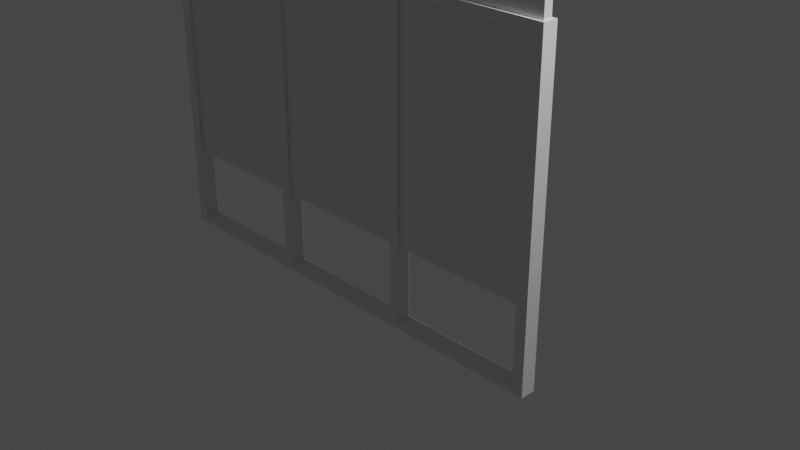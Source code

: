 # Source: 2.blend  (saved by Blender 2.90.8; exported with 4.5.12 LTS)
import bpy
from mathutils import Matrix  # noqa: F401  (used for matrix-valued properties, if any)

bpy.ops.wm.read_factory_settings(use_empty=True)
scene = bpy.context.scene
scene.name = 'Scene'

# ---- collections
col_collection = bpy.data.collections.new('Collection'); scene.collection.children.link(col_collection)

# ---- materials (node trees are filled in below, after node groups)
mat_material = bpy.data.materials.new('Material')
mat_material.alpha_threshold = 0.0
mat_material.use_transparent_shadow = False
mat_material.line_color = (0.0, 0.0, 0.0, 1.0)

# ---- material node trees
mat_material.use_nodes = True; mat_material.node_tree.nodes.clear()
_N = mat_material.node_tree.nodes; _L = mat_material.node_tree.links
n0 = _N.new('ShaderNodeOutputMaterial'); n0.name = 'Material Output'; n0.location = (300, 300)
n1 = _N.new('ShaderNodeBsdfPrincipled'); n1.name = 'Principled BSDF'; n1.location = (10, 300)
n1.distribution = 'GGX'
n1.subsurface_method = 'BURLEY'
n1.inputs[2].default_value = 0.4
n1.inputs[3].default_value = 1.45
n1.inputs[27].default_value = (0.0, 0.0, 0.0, 1.0)
n1.inputs[28].default_value = 1.0
_L.new(n1.outputs[0], n0.inputs[0])
n0.is_active_output = True

# ---- world
world_world = bpy.data.worlds.new('World'); scene.world = world_world
world_world.use_nodes = True; world_world.node_tree.nodes.clear()
_N = world_world.node_tree.nodes; _L = world_world.node_tree.links
n0 = _N.new('ShaderNodeOutputWorld'); n0.name = 'World Output'; n0.location = (300, 300)
n1 = _N.new('ShaderNodeBackground'); n1.name = 'Background'; n1.location = (10, 300)
n1.inputs[0].default_value = (0.05088, 0.05088, 0.05088, 1.0)
_L.new(n1.outputs[0], n0.inputs[0])
n0.is_active_output = True
world_world.color = (0.05088, 0.05088, 0.05088)
world_world.use_sun_shadow = False
world_world.sun_shadow_jitter_overblur = 0.0

# ---- cameras
cam_camera = bpy.data.cameras.new('Camera')
cam_camera.clip_end = 100.0
cam_camera.ortho_scale = 7.314

# ---- lights
light_light = bpy.data.lights.new('Light', 'POINT')
light_light.transmission_factor = 0.0
light_light.energy = 1000.0
light_light.shadow_soft_size = 0.1
light_light.shadow_maximum_resolution = 0.006
light_light.use_absolute_resolution = True

# ---- meshes
me_cube = bpy.data.meshes.new('Cube')
me_cube.from_pydata([(1.0, 1.0, 1.0), (1.0, 1.0, -1.0), (1.0, 0.8867, 1.0), (1.0, 0.8867, -1.0), (-1.0, 1.0, 1.0), (-1.0, 1.0, -1.0), (-1.0, 0.8867, 1.0), (-1.0, 0.8867, -1.0), (1.0, 0.8867, 3.0), (-1.0, 0.8867, 3.0), (1.0, 1.0, 3.0), (-1.0, 1.0, 3.0), (-3.0, 1.0, -1.0), (-3.0, 0.8867, -1.0), (-3.0, 0.8867, 1.0), (-3.0, 1.0, 1.0), (-3.0, 0.8867, 3.0), (-3.0, 1.0, 3.0), (-5.0, 1.0, -1.0), (-5.0, 0.8867, -1.0), (-5.0, 0.8867, 1.0), (-5.0, 1.0, 1.0), (-5.0, 0.8867, 3.0), (-5.0, 1.0, 3.0)], [], [(6, 9, 16, 14), (3, 2, 6, 7), (5, 7, 13, 12), (5, 1, 3, 7), (1, 0, 2, 3), (5, 4, 0, 1), (10, 11, 9, 8), (2, 0, 10, 8), (0, 4, 11, 10), (6, 2, 8, 9), (16, 17, 23, 22), (17, 15, 21, 23), (4, 5, 12, 15), (7, 6, 14, 13), (9, 11, 17, 16), (11, 4, 15, 17), (21, 20, 22, 23), (19, 20, 21, 18), (15, 12, 18, 21), (12, 13, 19, 18), (14, 16, 22, 20), (13, 14, 20, 19)])
_uv = me_cube.uv_layers.new(name='UVMap')
_uv.uv.foreach_set('vector', [0.625, 1.0, 0.625, 1.0, 0.625, 1.0, 0.625, 1.0, 0.375, 0.75, 0.625, 0.75, 0.625, 1.0, 0.375, 1.0, 0.125, 0.5, 0.125, 0.75, 0.125, 0.75, 0.125, 0.5, 0.125, 0.5, 0.375, 0.5, 0.375, 0.75, 0.125, 0.75, 0.375, 0.5, 0.625, 0.5, 0.625, 0.75, 0.375, 0.75, 0.375, 0.25, 0.625, 0.25, 0.625, 0.5, 0.375, 0.5, 0.625, 0.5, 0.875, 0.5, 0.875, 0.75, 0.625, 0.75, 0.625, 0.75, 0.625, 0.5, 0.625, 0.5, 0.625, 0.75, 0.625, 0.5, 0.625, 0.25, 0.625, 0.25, 0.625, 0.5, 0.625, 1.0, 0.625, 0.75, 0.625, 0.75, 0.625, 1.0, 0.875, 0.75, 0.875, 0.5, 0.875, 0.5, 0.875, 0.75, 0.625, 0.25, 0.625, 0.25, 0.625, 0.25, 0.625, 0.25, 0.625, 0.25, 0.375, 0.25, 0.375, 0.25, 0.625, 0.25, 0.375, 1.0, 0.625, 1.0, 0.625, 1.0, 0.375, 1.0, 0.875, 0.75, 0.875, 0.5, 0.875, 0.5, 0.875, 0.75, 0.625, 0.25, 0.625, 0.25, 0.625, 0.25, 0.625, 0.25, 0.625, 0.25, 0.625, 0.0, 0.625, 0.0, 0.625, 0.25, 0.375, 0.0, 0.625, 0.0, 0.625, 0.25, 0.375, 0.25, 0.625, 0.25, 0.375, 0.25, 0.375, 0.25, 0.625, 0.25, 0.125, 0.5, 0.125, 0.75, 0.125, 0.75, 0.125, 0.5, 0.625, 1.0, 0.625, 1.0, 0.625, 1.0, 0.625, 1.0, 0.375, 1.0, 0.625, 1.0, 0.625, 1.0, 0.375, 1.0])
me_cube.materials.append(mat_material)
me_cube.use_remesh_preserve_volume = False
me_cube.use_remesh_preserve_attributes = False
me_cube.use_mirror_vertex_groups = False
me_cube.update()
me_cube_001 = bpy.data.meshes.new('Cube.001')
me_cube_001.from_pydata([(-2.936, 1.045, -0.0193), (-3.072, 1.045, -0.0193), (-2.936, 0.8475, -0.0193), (-3.072, 0.8475, -0.0193), (-0.9355, 1.045, -0.0193), (-1.054, 1.045, -0.0193), (-0.9355, 0.8475, -0.0193), (-1.054, 0.8475, -0.0193), (-5.049, 0.8475, 2.086), (-5.049, 1.045, 2.086), (0.8859, 1.045, 2.086), (1.034, 1.045, 2.086), (1.034, 0.8475, 2.086), (-4.896, 0.8475, 2.086), (-4.896, 1.045, 2.086), (0.8859, 0.8475, 2.086), (0.8859, 1.045, 1.985), (1.034, 1.045, 1.985), (0.8859, 0.8475, 1.985), (1.034, 0.8475, 1.985), (-4.896, 1.045, 1.985), (-4.896, 0.8475, 1.985), (-5.049, 1.045, 1.985), (-5.049, 0.8475, 1.985), (-0.9355, 0.8475, 2.086), (-0.9355, 0.8475, 1.985), (-0.9355, 1.045, 1.985), (-0.9355, 1.045, 2.086), (-1.054, 0.8475, 2.086), (-1.054, 0.8475, 1.985), (-1.054, 1.045, 1.985), (-1.054, 1.045, 2.086), (-2.936, 0.8475, 2.086), (-2.936, 0.8475, 1.985), (-2.936, 1.045, 1.985), (-2.936, 1.045, 2.086), (-3.072, 0.8475, 2.086), (-3.072, 0.8475, 1.985), (-3.072, 1.045, 1.985), (-3.072, 1.045, 2.086), (-4.896, 0.8475, 0.01758), (-4.896, 1.045, 0.01758), (-5.049, 1.045, 0.01758), (-5.049, 0.8475, 0.01758), (1.034, 1.045, 0.01758), (0.8859, 1.045, 0.01758), (0.8859, 0.8475, 0.01758), (1.034, 0.8475, 0.01758)], [], [(30, 26, 4, 5), (17, 16, 10, 11), (34, 33, 2, 0), (26, 16, 18, 25), (29, 30, 5, 7), (37, 38, 1, 3), (14, 9, 8, 13), (11, 10, 15, 12), (18, 19, 12, 15), (19, 17, 11, 12), (20, 22, 9, 14), (22, 23, 8, 9), (23, 21, 13, 8), (47, 44, 17, 19), (46, 47, 19, 18), (45, 46, 18, 16), (44, 45, 16, 17), (43, 40, 21, 23), (42, 43, 23, 22), (41, 42, 22, 20), (40, 41, 20, 21), (27, 10, 16, 26), (24, 15, 10, 27), (25, 18, 15, 24), (29, 25, 24, 28), (28, 24, 27, 31), (31, 27, 26, 30), (26, 25, 6, 4), (34, 30, 29, 33), (35, 31, 30, 34), (32, 28, 31, 35), (33, 29, 28, 32), (37, 33, 32, 36), (36, 32, 35, 39), (39, 35, 34, 38), (38, 34, 0, 1), (20, 38, 37, 21), (14, 39, 38, 20), (13, 36, 39, 14), (21, 37, 36, 13), (25, 29, 7, 6), (33, 37, 3, 2)])
_uv = me_cube_001.uv_layers.new(name='UVMap')
_uv.uv.foreach_set('vector', [0.625, 0.4142, 0.625, 0.419, 0.625, 0.419, 0.625, 0.4142, 0.625, 0.5, 0.625, 0.4939, 0.625, 0.4939, 0.625, 0.5, 0.7873, 0.5, 0.7873, 0.525, 0.7873, 0.525, 0.7873, 0.5, 0.706, 0.5, 0.6311, 0.5, 0.6311, 0.525, 0.706, 0.525, 0.7108, 0.525, 0.7108, 0.5, 0.7108, 0.5, 0.7108, 0.525, 0.7947, 0.525, 0.7947, 0.5, 0.7947, 0.5, 0.7947, 0.525, 0.8687, 0.5, 0.875, 0.5, 0.875, 0.525, 0.8687, 0.525, 0.625, 0.5, 0.6311, 0.5, 0.6311, 0.525, 0.625, 0.525, 0.625, 0.5366, 0.625, 0.525, 0.625, 0.525, 0.625, 0.5366, 0.625, 0.525, 0.625, 0.5, 0.625, 0.5, 0.625, 0.525, 0.625, 0.2562, 0.625, 0.25, 0.625, 0.25, 0.625, 0.2562, 0.625, 0.25, 0.625, 0.225, 0.625, 0.225, 0.625, 0.25, 0.625, 1.0, 0.625, 0.9881, 0.625, 0.9881, 0.625, 1.0, 0.625, 0.525, 0.625, 0.5, 0.625, 0.5, 0.625, 0.525, 0.625, 0.5366, 0.625, 0.525, 0.625, 0.525, 0.625, 0.5366, 0.6311, 0.5, 0.6311, 0.525, 0.6311, 0.525, 0.6311, 0.5, 0.625, 0.5, 0.625, 0.4939, 0.625, 0.4939, 0.625, 0.5, 0.625, 1.0, 0.625, 0.9881, 0.625, 0.9881, 0.625, 1.0, 0.625, 0.25, 0.625, 0.225, 0.625, 0.225, 0.625, 0.25, 0.625, 0.2562, 0.625, 0.25, 0.625, 0.25, 0.625, 0.2562, 0.8687, 0.525, 0.8687, 0.5, 0.8687, 0.5, 0.8687, 0.525, 0.625, 0.419, 0.625, 0.4939, 0.625, 0.4939, 0.625, 0.419, 0.706, 0.525, 0.6311, 0.525, 0.6311, 0.5, 0.706, 0.5, 0.625, 0.6788, 0.625, 0.5366, 0.625, 0.5366, 0.625, 0.6788, 0.625, 0.6881, 0.625, 0.6788, 0.625, 0.6788, 0.625, 0.6881, 0.7108, 0.525, 0.706, 0.525, 0.706, 0.5, 0.7108, 0.5, 0.625, 0.4142, 0.625, 0.419, 0.625, 0.419, 0.625, 0.4142, 0.706, 0.5, 0.706, 0.525, 0.706, 0.525, 0.706, 0.5, 0.7873, 0.5, 0.7108, 0.5, 0.7108, 0.525, 0.7873, 0.525, 0.625, 0.3377, 0.625, 0.4142, 0.625, 0.4142, 0.625, 0.3377, 0.7873, 0.525, 0.7108, 0.525, 0.7108, 0.5, 0.7873, 0.5, 0.625, 0.8333, 0.625, 0.6881, 0.625, 0.6881, 0.625, 0.8333, 0.625, 0.8474, 0.625, 0.8333, 0.625, 0.8333, 0.625, 0.8474, 0.7947, 0.525, 0.7873, 0.525, 0.7873, 0.5, 0.7947, 0.5, 0.625, 0.3303, 0.625, 0.3377, 0.625, 0.3377, 0.625, 0.3303, 0.625, 0.3303, 0.625, 0.3377, 0.625, 0.3377, 0.625, 0.3303, 0.8687, 0.5, 0.7947, 0.5, 0.7947, 0.525, 0.8687, 0.525, 0.625, 0.2562, 0.625, 0.3303, 0.625, 0.3303, 0.625, 0.2562, 0.8687, 0.525, 0.7947, 0.525, 0.7947, 0.5, 0.8687, 0.5, 0.625, 0.9881, 0.625, 0.8474, 0.625, 0.8474, 0.625, 0.9881, 0.625, 0.6788, 0.625, 0.6881, 0.625, 0.6881, 0.625, 0.6788, 0.625, 0.8333, 0.625, 0.8474, 0.625, 0.8474, 0.625, 0.8333])
me_cube_001.use_remesh_fix_poles = True
me_cube_001.use_remesh_preserve_attributes = False
me_cube_001.use_mirror_vertex_groups = False
me_cube_001.update()

# ---- objects
ob_cube = bpy.data.objects.new('Cube', me_cube)
ob_light = bpy.data.objects.new('Light', light_light)
ob_camera = bpy.data.objects.new('Camera', cam_camera)
ob_cube_001 = bpy.data.objects.new('Cube.001', me_cube_001)

# ---- transforms, parenting, visibility, modifiers, constraints
ob_cube.location = (0.0, 0.0, 0.0)
ob_cube.lock_rotations_4d = False
ob_cube.empty_display_type = 'ARROWS'
ob_cube.lineart.crease_threshold = 0.0
ob_light.location = (4.076, 1.005, 5.904)
ob_light.rotation_euler = (0.6503, 0.05522, 1.866)
ob_light.lock_rotations_4d = False
ob_light.empty_display_type = 'ARROWS'
ob_light.color = (0.0, 0.0, 0.0, 0.0)
ob_light.lineart.crease_threshold = 0.0
ob_camera.location = (7.359, -6.926, 4.958)
ob_camera.rotation_euler = (1.109, 0.0, 0.8149)
ob_camera.lock_rotations_4d = False
ob_camera.empty_display_type = 'ARROWS'
ob_camera.color = (0.0, 0.0, 0.0, 0.0)
ob_camera.display_type = 'WIRE'
ob_camera.lineart.crease_threshold = 0.0
ob_cube_001.location = (0.0, 0.0, 0.0)
ob_cube_001.lineart.crease_threshold = 0.0
_m = ob_cube_001.modifiers.new('Mirror', 'MIRROR')
_m.use_axis = (False, False, True)
_m.merge_threshold = 0.1

# ---- collection membership
col_collection.objects.link(ob_cube)
col_collection.objects.link(ob_light)
col_collection.objects.link(ob_camera)
col_collection.objects.link(ob_cube_001)

# ---- scene / render settings (as saved in the file)
scene.camera = ob_camera
scene.frame_start = 1; scene.frame_end = 250; scene.frame_set(115)
scene.render.engine = 'BLENDER_EEVEE_NEXT'
scene.cycles.use_denoising = False
scene.cycles.samples = 128
scene.cycles.sampling_pattern = 'TABULATED_SOBOL'
scene.cycles.use_adaptive_sampling = False
scene.cycles.use_light_tree = False
scene.view_settings.view_transform = 'Filmic'
bpy.context.view_layer.update()
